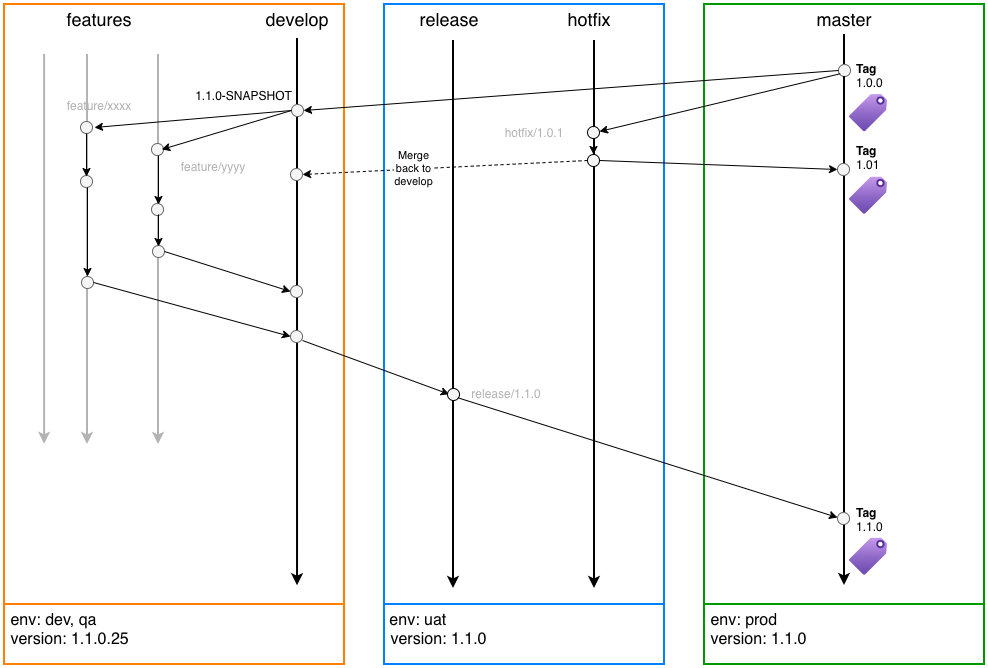

The diagram above was exported from draw.io. Its source (the exported page's mxGraphModel, read from the mxfile embedded in the PNG):
<mxGraphModel dx="1038" dy="754" grid="1" gridSize="10" guides="1" tooltips="1" connect="1" arrows="1" fold="1" page="1" pageScale="1" pageWidth="827" pageHeight="1169" math="0" shadow="0">
  <root>
    <mxCell id="0" />
    <mxCell id="1" parent="0" />
    <mxCell id="JDOSjDu4Z58IaLrGefAO-5" connectable="0" parent="1" style="group" value="" vertex="1">
      <mxGeometry height="660" width="340" x="20" y="40" as="geometry" />
    </mxCell>
    <mxCell id="JDOSjDu4Z58IaLrGefAO-1" parent="JDOSjDu4Z58IaLrGefAO-5" style="rounded=0;whiteSpace=wrap;html=1;strokeColor=#FF8000;strokeWidth=2;" value="" vertex="1">
      <mxGeometry height="600" width="340" as="geometry" />
    </mxCell>
    <mxCell id="JDOSjDu4Z58IaLrGefAO-2" parent="JDOSjDu4Z58IaLrGefAO-5" style="rounded=0;whiteSpace=wrap;html=1;strokeColor=#FF8000;strokeWidth=2;align=left;verticalAlign=top;fontSize=16;" value="&amp;nbsp;env: dev, qa&lt;div&gt;&amp;nbsp;version: 1.1.0.25&lt;/div&gt;" vertex="1">
      <mxGeometry height="60" width="340" y="600" as="geometry" />
    </mxCell>
    <mxCell id="JDOSjDu4Z58IaLrGefAO-12" parent="JDOSjDu4Z58IaLrGefAO-5" style="text;html=1;align=center;verticalAlign=middle;whiteSpace=wrap;rounded=0;fontSize=18;" value="features" vertex="1">
      <mxGeometry height="30" width="90" x="50" as="geometry" />
    </mxCell>
    <mxCell id="JDOSjDu4Z58IaLrGefAO-13" parent="JDOSjDu4Z58IaLrGefAO-5" style="text;html=1;align=center;verticalAlign=middle;whiteSpace=wrap;rounded=0;fontSize=18;" value="develop" vertex="1">
      <mxGeometry height="30" width="90" x="248" as="geometry" />
    </mxCell>
    <mxCell id="JDOSjDu4Z58IaLrGefAO-26" parent="JDOSjDu4Z58IaLrGefAO-5" style="ellipse;whiteSpace=wrap;html=1;aspect=fixed;fillColor=#f5f5f5;fontColor=#333333;strokeColor=#666666;" value="" vertex="1">
      <mxGeometry height="12" width="12" x="287" y="100" as="geometry" />
    </mxCell>
    <mxCell id="JDOSjDu4Z58IaLrGefAO-29" parent="JDOSjDu4Z58IaLrGefAO-5" style="text;html=1;align=center;verticalAlign=middle;whiteSpace=wrap;rounded=0;" value="1.1.0-SNAPSHOT" vertex="1">
      <mxGeometry height="30" width="107" x="186" y="77" as="geometry" />
    </mxCell>
    <mxCell id="JDOSjDu4Z58IaLrGefAO-31" edge="1" parent="JDOSjDu4Z58IaLrGefAO-5" source="JDOSjDu4Z58IaLrGefAO-1" style="endArrow=classic;html=1;rounded=0;exitX=0.118;exitY=0.083;exitDx=0;exitDy=0;exitPerimeter=0;entryX=0.118;entryY=0.733;entryDx=0;entryDy=0;entryPerimeter=0;strokeWidth=2;fillColor=#f5f5f5;strokeColor=#B3B3B3;" target="JDOSjDu4Z58IaLrGefAO-1" value="">
      <mxGeometry height="50" relative="1" width="50" as="geometry">
        <mxPoint x="370" y="620" as="sourcePoint" />
        <mxPoint x="420" y="570" as="targetPoint" />
      </mxGeometry>
    </mxCell>
    <mxCell id="JDOSjDu4Z58IaLrGefAO-32" edge="1" parent="JDOSjDu4Z58IaLrGefAO-5" style="endArrow=classic;html=1;rounded=0;exitX=0.118;exitY=0.083;exitDx=0;exitDy=0;exitPerimeter=0;entryX=0.118;entryY=0.733;entryDx=0;entryDy=0;entryPerimeter=0;strokeWidth=2;fillColor=#f5f5f5;strokeColor=#B3B3B3;" value="">
      <mxGeometry height="50" relative="1" width="50" as="geometry">
        <mxPoint x="83" y="50" as="sourcePoint" />
        <mxPoint x="83" y="440" as="targetPoint" />
      </mxGeometry>
    </mxCell>
    <mxCell id="JDOSjDu4Z58IaLrGefAO-33" edge="1" parent="JDOSjDu4Z58IaLrGefAO-5" style="endArrow=classic;html=1;rounded=0;exitX=0.118;exitY=0.083;exitDx=0;exitDy=0;exitPerimeter=0;entryX=0.118;entryY=0.733;entryDx=0;entryDy=0;entryPerimeter=0;strokeWidth=2;fillColor=#f5f5f5;strokeColor=#B3B3B3;" value="">
      <mxGeometry height="50" relative="1" width="50" as="geometry">
        <mxPoint x="154" y="50" as="sourcePoint" />
        <mxPoint x="154" y="440" as="targetPoint" />
      </mxGeometry>
    </mxCell>
    <mxCell id="JDOSjDu4Z58IaLrGefAO-35" edge="1" parent="JDOSjDu4Z58IaLrGefAO-5" style="endArrow=classic;html=1;rounded=0;exitX=1;exitY=1;exitDx=0;exitDy=0;entryX=0.856;entryY=0.967;entryDx=0;entryDy=0;entryPerimeter=0;strokeWidth=2;" value="">
      <mxGeometry height="50" relative="1" width="50" as="geometry">
        <mxPoint x="293" y="113" as="sourcePoint" />
        <mxPoint x="293.03999999999996" y="581.1999999999998" as="targetPoint" />
      </mxGeometry>
    </mxCell>
    <mxCell id="JDOSjDu4Z58IaLrGefAO-36" parent="JDOSjDu4Z58IaLrGefAO-5" style="ellipse;whiteSpace=wrap;html=1;aspect=fixed;fillColor=#f5f5f5;fontColor=#333333;strokeColor=#666666;" value="" vertex="1">
      <mxGeometry height="12" width="12" x="147" y="139" as="geometry" />
    </mxCell>
    <mxCell id="JDOSjDu4Z58IaLrGefAO-37" parent="JDOSjDu4Z58IaLrGefAO-5" style="ellipse;whiteSpace=wrap;html=1;aspect=fixed;fillColor=#f5f5f5;fontColor=#333333;strokeColor=#666666;" value="" vertex="1">
      <mxGeometry height="12" width="12" x="76" y="117" as="geometry" />
    </mxCell>
    <mxCell id="JDOSjDu4Z58IaLrGefAO-40" parent="JDOSjDu4Z58IaLrGefAO-5" style="ellipse;whiteSpace=wrap;html=1;aspect=fixed;fillColor=#f5f5f5;fontColor=#333333;strokeColor=#666666;" value="" vertex="1">
      <mxGeometry height="12" width="12" x="77" y="272" as="geometry" />
    </mxCell>
    <mxCell id="JDOSjDu4Z58IaLrGefAO-41" parent="JDOSjDu4Z58IaLrGefAO-5" style="ellipse;whiteSpace=wrap;html=1;aspect=fixed;fillColor=#f5f5f5;fontColor=#333333;strokeColor=#666666;" value="" vertex="1">
      <mxGeometry height="12" width="12" x="76" y="171" as="geometry" />
    </mxCell>
    <mxCell id="JDOSjDu4Z58IaLrGefAO-42" parent="JDOSjDu4Z58IaLrGefAO-5" style="ellipse;whiteSpace=wrap;html=1;aspect=fixed;fillColor=#f5f5f5;fontColor=#333333;strokeColor=#666666;" value="" vertex="1">
      <mxGeometry height="12" width="12" x="148" y="241" as="geometry" />
    </mxCell>
    <mxCell id="JDOSjDu4Z58IaLrGefAO-43" parent="JDOSjDu4Z58IaLrGefAO-5" style="ellipse;whiteSpace=wrap;html=1;aspect=fixed;fillColor=#f5f5f5;fontColor=#333333;strokeColor=#666666;" value="" vertex="1">
      <mxGeometry height="12" width="12" x="147" y="199" as="geometry" />
    </mxCell>
    <mxCell id="JDOSjDu4Z58IaLrGefAO-45" edge="1" parent="JDOSjDu4Z58IaLrGefAO-5" source="JDOSjDu4Z58IaLrGefAO-26" style="endArrow=classic;html=1;rounded=0;entryX=0.854;entryY=0.5;entryDx=0;entryDy=0;entryPerimeter=0;exitX=0;exitY=0.5;exitDx=0;exitDy=0;" target="JDOSjDu4Z58IaLrGefAO-36" value="">
      <mxGeometry height="50" relative="1" width="50" as="geometry">
        <mxPoint x="290" y="107" as="sourcePoint" />
        <mxPoint x="420" y="570" as="targetPoint" />
      </mxGeometry>
    </mxCell>
    <mxCell id="JDOSjDu4Z58IaLrGefAO-46" edge="1" parent="JDOSjDu4Z58IaLrGefAO-5" style="endArrow=classic;html=1;rounded=0;entryX=0.5;entryY=0;entryDx=0;entryDy=0;" value="">
      <mxGeometry height="50" relative="1" width="50" as="geometry">
        <mxPoint x="154" y="151" as="sourcePoint" />
        <mxPoint x="154" y="200" as="targetPoint" />
      </mxGeometry>
    </mxCell>
    <mxCell id="JDOSjDu4Z58IaLrGefAO-47" parent="JDOSjDu4Z58IaLrGefAO-5" style="text;html=1;align=center;verticalAlign=middle;whiteSpace=wrap;rounded=0;fontColor=#B3B3B3;" value="feature/yyyy" vertex="1">
      <mxGeometry height="30" width="100" x="159" y="148" as="geometry" />
    </mxCell>
    <mxCell id="JDOSjDu4Z58IaLrGefAO-48" edge="1" parent="JDOSjDu4Z58IaLrGefAO-5" style="endArrow=classic;html=1;rounded=0;entryX=0.5;entryY=0;entryDx=0;entryDy=0;" value="">
      <mxGeometry height="50" relative="1" width="50" as="geometry">
        <mxPoint x="154" y="210" as="sourcePoint" />
        <mxPoint x="154" y="242" as="targetPoint" />
      </mxGeometry>
    </mxCell>
    <mxCell id="JDOSjDu4Z58IaLrGefAO-49" parent="JDOSjDu4Z58IaLrGefAO-5" style="ellipse;whiteSpace=wrap;html=1;aspect=fixed;fillColor=#f5f5f5;fontColor=#333333;strokeColor=#666666;" value="" vertex="1">
      <mxGeometry height="12" width="12" x="286" y="281" as="geometry" />
    </mxCell>
    <mxCell id="JDOSjDu4Z58IaLrGefAO-50" edge="1" parent="JDOSjDu4Z58IaLrGefAO-5" source="JDOSjDu4Z58IaLrGefAO-42" style="endArrow=classic;html=1;rounded=0;exitX=1;exitY=0.5;exitDx=0;exitDy=0;entryX=0;entryY=0.5;entryDx=0;entryDy=0;" target="JDOSjDu4Z58IaLrGefAO-49" value="">
      <mxGeometry height="50" relative="1" width="50" as="geometry">
        <mxPoint x="160" y="260" as="sourcePoint" />
        <mxPoint x="420" y="570" as="targetPoint" />
      </mxGeometry>
    </mxCell>
    <mxCell id="JDOSjDu4Z58IaLrGefAO-61" parent="JDOSjDu4Z58IaLrGefAO-5" style="ellipse;whiteSpace=wrap;html=1;aspect=fixed;fillColor=#f5f5f5;fontColor=#333333;strokeColor=#666666;" value="" vertex="1">
      <mxGeometry height="12" width="12" x="286" y="326" as="geometry" />
    </mxCell>
    <mxCell id="JDOSjDu4Z58IaLrGefAO-62" edge="1" parent="JDOSjDu4Z58IaLrGefAO-5" source="JDOSjDu4Z58IaLrGefAO-40" style="endArrow=classic;html=1;rounded=0;exitX=1;exitY=0.5;exitDx=0;exitDy=0;entryX=0;entryY=0.5;entryDx=0;entryDy=0;" target="JDOSjDu4Z58IaLrGefAO-61" value="">
      <mxGeometry height="50" relative="1" width="50" as="geometry">
        <mxPoint x="370" y="620" as="sourcePoint" />
        <mxPoint x="420" y="570" as="targetPoint" />
      </mxGeometry>
    </mxCell>
    <mxCell id="JDOSjDu4Z58IaLrGefAO-67" edge="1" parent="JDOSjDu4Z58IaLrGefAO-5" style="endArrow=classic;html=1;rounded=0;entryX=0.5;entryY=0;entryDx=0;entryDy=0;" value="">
      <mxGeometry height="50" relative="1" width="50" as="geometry">
        <mxPoint x="82" y="129" as="sourcePoint" />
        <mxPoint x="82" y="172" as="targetPoint" />
      </mxGeometry>
    </mxCell>
    <mxCell id="JDOSjDu4Z58IaLrGefAO-68" edge="1" parent="JDOSjDu4Z58IaLrGefAO-5" style="endArrow=classic;html=1;rounded=0;entryX=0.5;entryY=0;entryDx=0;entryDy=0;" value="">
      <mxGeometry height="50" relative="1" width="50" as="geometry">
        <mxPoint x="83" y="183" as="sourcePoint" />
        <mxPoint x="83" y="272" as="targetPoint" />
      </mxGeometry>
    </mxCell>
    <mxCell id="JDOSjDu4Z58IaLrGefAO-91" parent="JDOSjDu4Z58IaLrGefAO-5" style="text;html=1;align=center;verticalAlign=middle;whiteSpace=wrap;rounded=0;fontColor=#B3B3B3;" value="feature/xxxx" vertex="1">
      <mxGeometry height="30" width="100" x="45" y="87" as="geometry" />
    </mxCell>
    <mxCell id="u9TI2FApDxtZLiH8tw8c-2" parent="JDOSjDu4Z58IaLrGefAO-5" style="ellipse;whiteSpace=wrap;html=1;aspect=fixed;fillColor=#f5f5f5;fontColor=#333333;strokeColor=#666666;" value="" vertex="1">
      <mxGeometry height="12" width="12" x="286" y="164" as="geometry" />
    </mxCell>
    <mxCell id="JDOSjDu4Z58IaLrGefAO-10" connectable="0" parent="1" style="group" value="" vertex="1">
      <mxGeometry height="660" width="280" x="400" y="40" as="geometry" />
    </mxCell>
    <mxCell id="JDOSjDu4Z58IaLrGefAO-3" parent="JDOSjDu4Z58IaLrGefAO-10" style="rounded=0;whiteSpace=wrap;html=1;strokeWidth=2;strokeColor=#007FFF;" value="" vertex="1">
      <mxGeometry height="600" width="280" as="geometry" />
    </mxCell>
    <mxCell id="JDOSjDu4Z58IaLrGefAO-4" parent="JDOSjDu4Z58IaLrGefAO-10" style="rounded=0;whiteSpace=wrap;html=1;strokeWidth=2;strokeColor=#007FFF;align=left;verticalAlign=top;" value="&amp;nbsp;&lt;span style=&quot;font-size: 16px;&quot;&gt;env: uat&lt;/span&gt;&lt;div style=&quot;font-size: 16px;&quot;&gt;&amp;nbsp;version: 1.1.0&lt;/div&gt;" vertex="1">
      <mxGeometry height="60" width="280" y="600" as="geometry" />
    </mxCell>
    <mxCell id="JDOSjDu4Z58IaLrGefAO-20" parent="JDOSjDu4Z58IaLrGefAO-10" style="text;html=1;align=center;verticalAlign=middle;whiteSpace=wrap;rounded=0;fontSize=18;" value="release" vertex="1">
      <mxGeometry height="30" width="90" x="20" as="geometry" />
    </mxCell>
    <mxCell id="JDOSjDu4Z58IaLrGefAO-21" parent="JDOSjDu4Z58IaLrGefAO-10" style="text;html=1;align=center;verticalAlign=middle;whiteSpace=wrap;rounded=0;fontSize=18;" value="hotfix" vertex="1">
      <mxGeometry height="30" width="90" x="160" as="geometry" />
    </mxCell>
    <mxCell id="JDOSjDu4Z58IaLrGefAO-75" parent="JDOSjDu4Z58IaLrGefAO-10" style="text;html=1;align=center;verticalAlign=middle;whiteSpace=wrap;rounded=0;fontColor=#B3B3B3;" value="release/1.1.0" vertex="1">
      <mxGeometry height="30" width="100" x="72" y="375" as="geometry" />
    </mxCell>
    <mxCell id="JDOSjDu4Z58IaLrGefAO-86" parent="JDOSjDu4Z58IaLrGefAO-10" style="text;html=1;align=center;verticalAlign=middle;whiteSpace=wrap;rounded=0;fontColor=#B3B3B3;" value="hotfix/1.0.1" vertex="1">
      <mxGeometry height="30" width="100" x="100" y="114" as="geometry" />
    </mxCell>
    <mxCell id="JDOSjDu4Z58IaLrGefAO-11" connectable="0" parent="1" style="group" value="" vertex="1">
      <mxGeometry height="660" width="280" x="720" y="40" as="geometry" />
    </mxCell>
    <mxCell id="JDOSjDu4Z58IaLrGefAO-8" parent="JDOSjDu4Z58IaLrGefAO-11" style="rounded=0;whiteSpace=wrap;html=1;strokeWidth=2;strokeColor=#009900;" value="" vertex="1">
      <mxGeometry height="600" width="280" as="geometry" />
    </mxCell>
    <mxCell id="JDOSjDu4Z58IaLrGefAO-9" parent="JDOSjDu4Z58IaLrGefAO-11" style="rounded=0;whiteSpace=wrap;html=1;strokeWidth=2;strokeColor=#009900;align=left;verticalAlign=top;" value="&lt;span style=&quot;font-size: 16px;&quot;&gt;&amp;nbsp;env: prod&lt;/span&gt;&lt;div style=&quot;font-size: 16px;&quot;&gt;&amp;nbsp;version: 1.1.0&lt;/div&gt;" vertex="1">
      <mxGeometry height="60" width="280" y="600" as="geometry" />
    </mxCell>
    <mxCell id="JDOSjDu4Z58IaLrGefAO-22" parent="JDOSjDu4Z58IaLrGefAO-11" style="text;html=1;align=center;verticalAlign=middle;whiteSpace=wrap;rounded=0;fontSize=18;" value="master" vertex="1">
      <mxGeometry height="30" width="90" x="95" as="geometry" />
    </mxCell>
    <mxCell id="JDOSjDu4Z58IaLrGefAO-23" edge="1" parent="JDOSjDu4Z58IaLrGefAO-11" style="endArrow=none;html=1;rounded=0;strokeWidth=2;" value="">
      <mxGeometry height="50" relative="1" width="50" as="geometry">
        <mxPoint x="140" y="60" as="sourcePoint" />
        <mxPoint x="140" y="30" as="targetPoint" />
      </mxGeometry>
    </mxCell>
    <mxCell id="JDOSjDu4Z58IaLrGefAO-24" parent="JDOSjDu4Z58IaLrGefAO-11" style="ellipse;whiteSpace=wrap;html=1;aspect=fixed;fillColor=#f5f5f5;fontColor=#333333;strokeColor=#666666;" value="" vertex="1">
      <mxGeometry height="12" width="12" x="134" y="60" as="geometry" />
    </mxCell>
    <mxCell id="JDOSjDu4Z58IaLrGefAO-28" parent="JDOSjDu4Z58IaLrGefAO-11" style="text;html=1;align=left;verticalAlign=top;whiteSpace=wrap;rounded=0;" value="&lt;b&gt;Tag&lt;/b&gt;&lt;br&gt;1.0.0&lt;br&gt;&lt;div&gt;&lt;br&gt;&lt;/div&gt;" vertex="1">
      <mxGeometry height="39" width="60" x="150" y="51" as="geometry" />
    </mxCell>
    <mxCell id="JDOSjDu4Z58IaLrGefAO-63" edge="1" parent="JDOSjDu4Z58IaLrGefAO-11" source="JDOSjDu4Z58IaLrGefAO-24" style="endArrow=classic;html=1;rounded=0;exitX=0.5;exitY=1;exitDx=0;exitDy=0;strokeWidth=2;" value="">
      <mxGeometry height="50" relative="1" width="50" as="geometry">
        <mxPoint x="-330" y="620" as="sourcePoint" />
        <mxPoint x="140" y="581" as="targetPoint" />
      </mxGeometry>
    </mxCell>
    <mxCell id="JDOSjDu4Z58IaLrGefAO-72" parent="JDOSjDu4Z58IaLrGefAO-11" style="ellipse;whiteSpace=wrap;html=1;aspect=fixed;fillColor=#f5f5f5;fontColor=#333333;strokeColor=#666666;" value="" vertex="1">
      <mxGeometry height="12" width="12" x="133" y="508" as="geometry" />
    </mxCell>
    <mxCell id="JDOSjDu4Z58IaLrGefAO-87" parent="JDOSjDu4Z58IaLrGefAO-11" style="ellipse;whiteSpace=wrap;html=1;aspect=fixed;fillColor=#f5f5f5;fontColor=#333333;strokeColor=#666666;" value="" vertex="1">
      <mxGeometry height="12" width="12" x="133" y="159" as="geometry" />
    </mxCell>
    <mxCell id="JDOSjDu4Z58IaLrGefAO-89" parent="JDOSjDu4Z58IaLrGefAO-11" style="text;html=1;align=left;verticalAlign=top;whiteSpace=wrap;rounded=0;" value="&lt;b&gt;Tag&lt;/b&gt;&lt;br&gt;1.01&lt;br&gt;&lt;div&gt;&lt;br&gt;&lt;/div&gt;" vertex="1">
      <mxGeometry height="39" width="60" x="150" y="133.5" as="geometry" />
    </mxCell>
    <mxCell id="JDOSjDu4Z58IaLrGefAO-90" parent="JDOSjDu4Z58IaLrGefAO-11" style="text;html=1;align=left;verticalAlign=top;whiteSpace=wrap;rounded=0;" value="&lt;b&gt;Tag&lt;/b&gt;&lt;br&gt;1.1.0&lt;br&gt;&lt;div&gt;&lt;br&gt;&lt;/div&gt;" vertex="1">
      <mxGeometry height="39" width="60" x="150" y="494.5" as="geometry" />
    </mxCell>
    <mxCell id="NOZbpPVFszaHkWCyIH4e-1" parent="JDOSjDu4Z58IaLrGefAO-11" style="image;aspect=fixed;html=1;points=[];align=center;fontSize=12;image=img/lib/azure2/general/Tag.svg;" value="" vertex="1">
      <mxGeometry height="37.34" width="38" x="145" y="90" as="geometry" />
    </mxCell>
    <mxCell id="NOZbpPVFszaHkWCyIH4e-2" parent="JDOSjDu4Z58IaLrGefAO-11" style="image;aspect=fixed;html=1;points=[];align=center;fontSize=12;image=img/lib/azure2/general/Tag.svg;" value="" vertex="1">
      <mxGeometry height="37.34" width="38" x="145" y="172.5" as="geometry" />
    </mxCell>
    <mxCell id="NOZbpPVFszaHkWCyIH4e-3" parent="JDOSjDu4Z58IaLrGefAO-11" style="image;aspect=fixed;html=1;points=[];align=center;fontSize=12;image=img/lib/azure2/general/Tag.svg;" value="" vertex="1">
      <mxGeometry height="37.34" width="38" x="145" y="533.5" as="geometry" />
    </mxCell>
    <mxCell id="JDOSjDu4Z58IaLrGefAO-25" edge="1" parent="1" style="endArrow=none;html=1;rounded=0;entryX=0.5;entryY=1;entryDx=0;entryDy=0;strokeWidth=2;" value="">
      <mxGeometry height="50" relative="1" width="50" as="geometry">
        <mxPoint x="313" y="140" as="sourcePoint" />
        <mxPoint x="313" y="74" as="targetPoint" />
      </mxGeometry>
    </mxCell>
    <mxCell id="JDOSjDu4Z58IaLrGefAO-27" edge="1" parent="1" source="JDOSjDu4Z58IaLrGefAO-24" style="endArrow=classic;html=1;rounded=0;exitX=0;exitY=0.5;exitDx=0;exitDy=0;entryX=1;entryY=0.5;entryDx=0;entryDy=0;" target="JDOSjDu4Z58IaLrGefAO-26" value="">
      <mxGeometry height="50" relative="1" width="50" as="geometry">
        <mxPoint x="390" y="660" as="sourcePoint" />
        <mxPoint x="440" y="610" as="targetPoint" />
      </mxGeometry>
    </mxCell>
    <mxCell id="JDOSjDu4Z58IaLrGefAO-44" edge="1" parent="1" source="JDOSjDu4Z58IaLrGefAO-26" style="endArrow=classic;html=1;rounded=0;exitX=0;exitY=0.5;exitDx=0;exitDy=0;" value="">
      <mxGeometry height="50" relative="1" width="50" as="geometry">
        <mxPoint x="304" y="150" as="sourcePoint" />
        <mxPoint x="110" y="163" as="targetPoint" />
      </mxGeometry>
    </mxCell>
    <mxCell id="JDOSjDu4Z58IaLrGefAO-52" edge="1" parent="1" style="endArrow=classic;html=1;rounded=0;exitX=0.25;exitY=0.067;exitDx=0;exitDy=0;exitPerimeter=0;strokeWidth=2;" value="">
      <mxGeometry height="50" relative="1" width="50" as="geometry">
        <mxPoint x="469" y="76" as="sourcePoint" />
        <mxPoint x="469" y="624" as="targetPoint" />
      </mxGeometry>
    </mxCell>
    <mxCell id="JDOSjDu4Z58IaLrGefAO-66" edge="1" parent="1" style="endArrow=classic;html=1;rounded=0;exitX=0.25;exitY=0.067;exitDx=0;exitDy=0;exitPerimeter=0;strokeWidth=2;" value="">
      <mxGeometry height="50" relative="1" width="50" as="geometry">
        <mxPoint x="610" y="76" as="sourcePoint" />
        <mxPoint x="610" y="624" as="targetPoint" />
      </mxGeometry>
    </mxCell>
    <mxCell id="JDOSjDu4Z58IaLrGefAO-73" edge="1" parent="1" style="endArrow=classic;html=1;rounded=0;exitX=1;exitY=0.5;exitDx=0;exitDy=0;entryX=0;entryY=0;entryDx=0;entryDy=0;" value="">
      <mxGeometry height="50" relative="1" width="50" as="geometry">
        <mxPoint x="318" y="376" as="sourcePoint" />
        <mxPoint x="464.7573593128809" y="429.7573593128809" as="targetPoint" />
      </mxGeometry>
    </mxCell>
    <mxCell id="JDOSjDu4Z58IaLrGefAO-74" parent="1" style="ellipse;whiteSpace=wrap;html=1;aspect=fixed;fillColor=#F5F5F5;" value="" vertex="1">
      <mxGeometry height="12" width="12" x="463" y="424" as="geometry" />
    </mxCell>
    <mxCell id="JDOSjDu4Z58IaLrGefAO-76" edge="1" parent="1" style="endArrow=classic;html=1;rounded=0;exitX=1;exitY=1;exitDx=0;exitDy=0;entryX=0;entryY=0.5;entryDx=0;entryDy=0;" value="">
      <mxGeometry height="50" relative="1" width="50" as="geometry">
        <mxPoint x="473.2426406871191" y="433.2426406871191" as="sourcePoint" />
        <mxPoint x="853" y="553" as="targetPoint" />
      </mxGeometry>
    </mxCell>
    <mxCell id="JDOSjDu4Z58IaLrGefAO-77" parent="1" style="ellipse;whiteSpace=wrap;html=1;aspect=fixed;fillColor=#F5F5F5;" value="" vertex="1">
      <mxGeometry height="12" width="12" x="603" y="162" as="geometry" />
    </mxCell>
    <mxCell id="JDOSjDu4Z58IaLrGefAO-78" edge="1" parent="1" style="endArrow=classic;html=1;rounded=0;exitX=0;exitY=1;exitDx=0;exitDy=0;" value="">
      <mxGeometry height="50" relative="1" width="50" as="geometry">
        <mxPoint x="855.7573593128809" y="109.24264068711909" as="sourcePoint" />
        <mxPoint x="615" y="167" as="targetPoint" />
      </mxGeometry>
    </mxCell>
    <mxCell id="JDOSjDu4Z58IaLrGefAO-88" edge="1" parent="1" source="u9TI2FApDxtZLiH8tw8c-1" style="endArrow=classic;html=1;rounded=0;entryX=0;entryY=0.5;entryDx=0;entryDy=0;exitX=1;exitY=0.5;exitDx=0;exitDy=0;" target="JDOSjDu4Z58IaLrGefAO-87" value="">
      <mxGeometry height="50" relative="1" width="50" as="geometry">
        <mxPoint x="614" y="170" as="sourcePoint" />
        <mxPoint x="853" y="193" as="targetPoint" />
      </mxGeometry>
    </mxCell>
    <mxCell id="u9TI2FApDxtZLiH8tw8c-1" parent="1" style="ellipse;whiteSpace=wrap;html=1;aspect=fixed;fillColor=#F5F5F5;" value="" vertex="1">
      <mxGeometry height="12" width="12" x="603" y="190" as="geometry" />
    </mxCell>
    <mxCell id="u9TI2FApDxtZLiH8tw8c-3" edge="1" parent="1" source="u9TI2FApDxtZLiH8tw8c-1" style="endArrow=classic;html=1;rounded=0;entryX=1;entryY=0.5;entryDx=0;entryDy=0;exitX=0;exitY=0.5;exitDx=0;exitDy=0;dashed=1;" target="u9TI2FApDxtZLiH8tw8c-2" value="">
      <mxGeometry height="50" relative="1" width="50" as="geometry">
        <mxPoint x="800" y="640" as="sourcePoint" />
        <mxPoint x="850" y="590" as="targetPoint" />
      </mxGeometry>
    </mxCell>
    <mxCell id="u9TI2FApDxtZLiH8tw8c-5" connectable="0" parent="u9TI2FApDxtZLiH8tw8c-3" style="edgeLabel;html=1;align=center;verticalAlign=middle;resizable=0;points=[];" value="Merge&lt;br&gt;back to&lt;br&gt;develop" vertex="1">
      <mxGeometry relative="1" x="0.223" y="-1" as="geometry">
        <mxPoint as="offset" />
      </mxGeometry>
    </mxCell>
    <mxCell id="u9TI2FApDxtZLiH8tw8c-7" edge="1" parent="1" source="JDOSjDu4Z58IaLrGefAO-77" style="endArrow=classic;html=1;rounded=0;exitX=0.5;exitY=1;exitDx=0;exitDy=0;" value="">
      <mxGeometry height="50" relative="1" width="50" as="geometry">
        <mxPoint x="800" y="640" as="sourcePoint" />
        <mxPoint x="609" y="190" as="targetPoint" />
      </mxGeometry>
    </mxCell>
  </root>
</mxGraphModel>